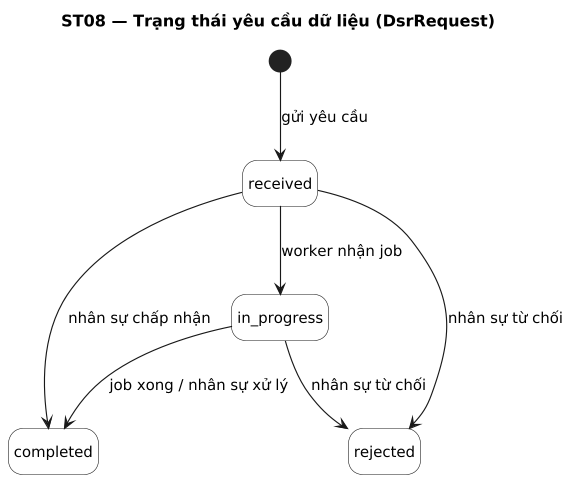

The diagram above was rendered by PlantUML. Its source (embedded in the PNG):
@startuml
title ST08 — Trạng thái yêu cầu dữ liệu (DsrRequest)
' Sinh từ docs/sad/tools/diagrams/model.py — sửa ở đó rồi chạy gen_puml.py, không sửa tay.
skinparam shadowing false
skinparam defaultFontName DejaVu Sans
skinparam defaultFontSize 13
skinparam dpi 110

hide empty description
skinparam StateBackgroundColor White

state "received" as received
state "in_progress" as in_progress
state "completed" as completed
state "rejected" as rejected

[*] --> received : gửi yêu cầu
received --> in_progress : worker nhận job
in_progress --> completed : job xong / nhân sự xử lý
in_progress --> rejected : nhân sự từ chối
received --> completed : nhân sự chấp nhận
received --> rejected : nhân sự từ chối
@enduml